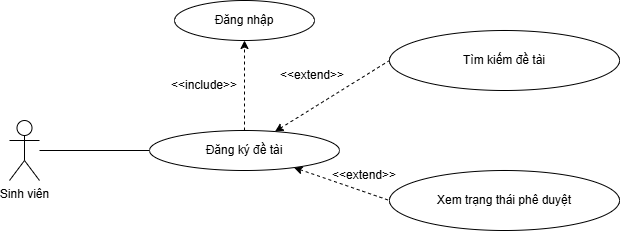

The diagram above was exported from draw.io. Its source (the exported page's mxGraphModel, read from the mxfile embedded in the PNG):
<mxGraphModel dx="1030" dy="527" grid="1" gridSize="10" guides="1" tooltips="1" connect="1" arrows="1" fold="1" page="1" pageScale="1" pageWidth="850" pageHeight="1100" math="0" shadow="0">
  <root>
    <mxCell id="0" />
    <mxCell id="1" parent="0" />
    <mxCell id="J7rmKmTH-t-tJUiwWM5w-1" edge="1" parent="1" source="J7rmKmTH-t-tJUiwWM5w-2" style="edgeStyle=orthogonalEdgeStyle;rounded=0;orthogonalLoop=1;jettySize=auto;html=1;endArrow=none;endFill=0;" target="J7rmKmTH-t-tJUiwWM5w-7">
      <mxGeometry relative="1" as="geometry" />
    </mxCell>
    <mxCell id="J7rmKmTH-t-tJUiwWM5w-2" parent="1" style="shape=umlActor;verticalLabelPosition=bottom;verticalAlign=top;html=1;" value="Sinh viên" vertex="1">
      <mxGeometry height="60" width="30" x="100" y="220" as="geometry" />
    </mxCell>
    <mxCell id="J7rmKmTH-t-tJUiwWM5w-3" edge="1" parent="1" source="J7rmKmTH-t-tJUiwWM5w-7" style="rounded=0;orthogonalLoop=1;jettySize=auto;html=1;entryX=0;entryY=0.5;entryDx=0;entryDy=0;dashed=1;startArrow=classic;startFill=1;endArrow=none;endFill=0;" target="J7rmKmTH-t-tJUiwWM5w-8">
      <mxGeometry relative="1" as="geometry" />
    </mxCell>
    <mxCell id="J7rmKmTH-t-tJUiwWM5w-4" edge="1" parent="1" source="J7rmKmTH-t-tJUiwWM5w-7" style="rounded=0;orthogonalLoop=1;jettySize=auto;html=1;dashed=1;startArrow=classic;startFill=1;endArrow=none;endFill=0;entryX=0;entryY=0.5;entryDx=0;entryDy=0;" target="J7rmKmTH-t-tJUiwWM5w-9">
      <mxGeometry relative="1" as="geometry" />
    </mxCell>
    <mxCell id="J7rmKmTH-t-tJUiwWM5w-6" edge="1" parent="1" source="J7rmKmTH-t-tJUiwWM5w-7" style="rounded=0;orthogonalLoop=1;jettySize=auto;html=1;dashed=1;" target="J7rmKmTH-t-tJUiwWM5w-11">
      <mxGeometry relative="1" as="geometry" />
    </mxCell>
    <mxCell id="J7rmKmTH-t-tJUiwWM5w-7" parent="1" style="ellipse;whiteSpace=wrap;html=1;" value="Đăng ký đề tài" vertex="1">
      <mxGeometry height="40" width="190" x="240" y="230" as="geometry" />
    </mxCell>
    <mxCell id="J7rmKmTH-t-tJUiwWM5w-8" parent="1" style="ellipse;whiteSpace=wrap;html=1;" value="Tìm kiếm đề tài" vertex="1">
      <mxGeometry height="60" width="230" x="480" y="130" as="geometry" />
    </mxCell>
    <mxCell id="J7rmKmTH-t-tJUiwWM5w-9" parent="1" style="ellipse;whiteSpace=wrap;html=1;" value="Xem trạng thái phê duyệt" vertex="1">
      <mxGeometry height="60" width="230" x="480" y="270" as="geometry" />
    </mxCell>
    <mxCell id="J7rmKmTH-t-tJUiwWM5w-11" parent="1" style="ellipse;whiteSpace=wrap;html=1;" value="Đăng nhập" vertex="1">
      <mxGeometry height="40" width="140" x="265" y="100" as="geometry" />
    </mxCell>
    <mxCell id="J7rmKmTH-t-tJUiwWM5w-12" parent="1" style="text;html=1;whiteSpace=wrap;strokeColor=none;fillColor=none;align=center;verticalAlign=middle;rounded=0;" value="&amp;lt;&amp;lt;extend&amp;gt;&amp;gt;" vertex="1">
      <mxGeometry height="30" width="60" x="373" y="160" as="geometry" />
    </mxCell>
    <mxCell id="J7rmKmTH-t-tJUiwWM5w-13" parent="1" style="text;html=1;whiteSpace=wrap;strokeColor=none;fillColor=none;align=center;verticalAlign=middle;rounded=0;" value="&amp;lt;&amp;lt;extend&amp;gt;&amp;gt;" vertex="1">
      <mxGeometry height="30" width="60" x="425" y="260" as="geometry" />
    </mxCell>
    <mxCell id="J7rmKmTH-t-tJUiwWM5w-15" parent="1" style="text;html=1;whiteSpace=wrap;strokeColor=none;fillColor=none;align=center;verticalAlign=middle;rounded=0;" value="&amp;lt;&amp;lt;include&amp;gt;&amp;gt;" vertex="1">
      <mxGeometry height="30" width="60" x="265" y="170" as="geometry" />
    </mxCell>
  </root>
</mxGraphModel>